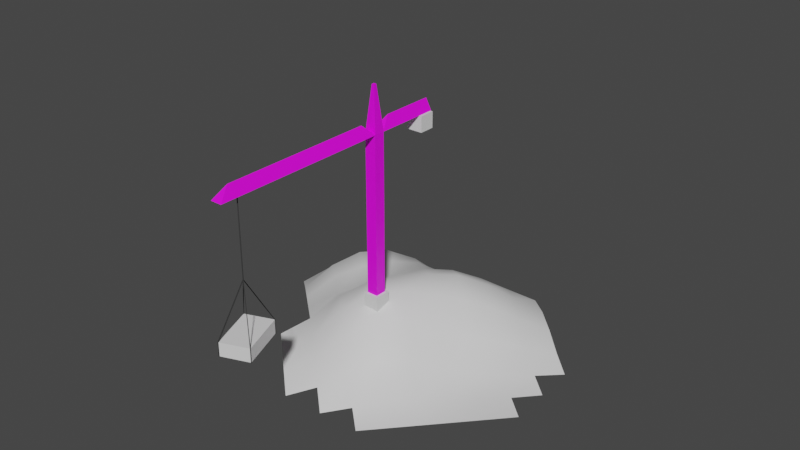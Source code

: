 # Source: crane.blend  (saved by Blender 3.3.6; exported with 4.5.12 LTS)
import bpy
from mathutils import Matrix  # noqa: F401  (used for matrix-valued properties, if any)

bpy.ops.wm.read_factory_settings(use_empty=True)
scene = bpy.context.scene
scene.name = 'Scene'

# ---- collections
col_collection = bpy.data.collections.new('Collection'); scene.collection.children.link(col_collection)

# ---- images (referenced by path relative to the original .blend; pixels are not part of the script)
import os
ASSET_DIR = os.environ.get("B2B_ASSET_DIR", "")  # directory of the original .blend (textures are referenced by path, not embedded)
HERE = os.path.dirname(os.path.abspath(__file__))  # packed textures are extracted next to this script under _unpacked/

def load_image(name, relpath, width, height, colorspace="sRGB"):
    """Load a texture the original file referenced (path relative to the .blend, or extracted next to this script)."""
    p = next((c for c in (os.path.join(HERE, relpath), os.path.join(ASSET_DIR, relpath)) if relpath and os.path.exists(c)), "")
    if p:
        img = bpy.data.images.load(p, check_existing=True)
        img.name = name
    else:  # same state as the original file: an image datablock whose file is absent (Cycles renders it pink)
        img = bpy.data.images.new(name, width, height)
        img.source = "FILE"
        img.filepath = "//" + (relpath or name)
    img.colorspace_settings.name = colorspace
    return img
img_crane_png = load_image('crane.png', 'crane.png', 1024, 1024, 'sRGB')

# ---- materials (node trees are filled in below, after node groups)
mat_pebbles = bpy.data.materials.new('pebbles')
mat_pebbles.use_transparent_shadow = False
mat_crane = bpy.data.materials.new('Crane')
mat_crane.use_transparent_shadow = False
mat_bricks = bpy.data.materials.new('bricks')
mat_bricks.use_transparent_shadow = False
mat_concrete = bpy.data.materials.new('concrete')
mat_concrete.use_transparent_shadow = False
mat_snow = bpy.data.materials.new('Snow')
mat_snow.use_transparent_shadow = False
mat_rope = bpy.data.materials.new('rope')
mat_rope.use_transparent_shadow = False

# ---- material node trees
mat_pebbles.use_nodes = True; mat_pebbles.node_tree.nodes.clear()
_N = mat_pebbles.node_tree.nodes; _L = mat_pebbles.node_tree.links
n0 = _N.new('ShaderNodeBsdfPrincipled'); n0.name = 'Principled BSDF'; n0.location = (10, 300)
n0.distribution = 'GGX'
n0.subsurface_method = 'RANDOM_WALK_SKIN'
n0.inputs[3].default_value = 1.45
n0.inputs[27].default_value = (0.0, 0.0, 0.0, 1.0)
n0.inputs[28].default_value = 1.0
n1 = _N.new('ShaderNodeOutputMaterial'); n1.name = 'Material Output'; n1.location = (300, 300)
_L.new(n0.outputs[0], n1.inputs[0])
n1.is_active_output = True
mat_crane.use_nodes = True; mat_crane.node_tree.nodes.clear()
_N = mat_crane.node_tree.nodes; _L = mat_crane.node_tree.links
n0 = _N.new('ShaderNodeBsdfPrincipled'); n0.name = 'Principled BSDF'; n0.location = (10, 300)
n0.distribution = 'GGX'
n0.subsurface_method = 'RANDOM_WALK_SKIN'
n0.inputs[3].default_value = 1.45
n0.inputs[27].default_value = (0.0, 0.0, 0.0, 1.0)
n0.inputs[28].default_value = 1.0
n1 = _N.new('ShaderNodeOutputMaterial'); n1.name = 'Material Output'; n1.location = (300, 300)
n2 = _N.new('ShaderNodeTexImage'); n2.name = 'Image Texture'; n2.location = (-287, 195)
n2.image = img_crane_png
_L.new(n0.outputs[0], n1.inputs[0])
_L.new(n2.outputs[0], n0.inputs[0])
n1.is_active_output = True
mat_bricks.use_nodes = True; mat_bricks.node_tree.nodes.clear()
_N = mat_bricks.node_tree.nodes; _L = mat_bricks.node_tree.links
n0 = _N.new('ShaderNodeBsdfPrincipled'); n0.name = 'Principled BSDF'; n0.location = (10, 300)
n0.distribution = 'GGX'
n0.subsurface_method = 'RANDOM_WALK_SKIN'
n0.inputs[3].default_value = 1.45
n0.inputs[27].default_value = (0.0, 0.0, 0.0, 1.0)
n0.inputs[28].default_value = 1.0
n1 = _N.new('ShaderNodeOutputMaterial'); n1.name = 'Material Output'; n1.location = (300, 300)
_L.new(n0.outputs[0], n1.inputs[0])
n1.is_active_output = True
mat_concrete.use_nodes = True; mat_concrete.node_tree.nodes.clear()
_N = mat_concrete.node_tree.nodes; _L = mat_concrete.node_tree.links
n0 = _N.new('ShaderNodeBsdfPrincipled'); n0.name = 'Principled BSDF'; n0.location = (10, 300)
n0.distribution = 'GGX'
n0.subsurface_method = 'RANDOM_WALK_SKIN'
n0.inputs[3].default_value = 1.45
n0.inputs[27].default_value = (0.0, 0.0, 0.0, 1.0)
n0.inputs[28].default_value = 1.0
n1 = _N.new('ShaderNodeOutputMaterial'); n1.name = 'Material Output'; n1.location = (300, 300)
_L.new(n0.outputs[0], n1.inputs[0])
n1.is_active_output = True
mat_snow.use_nodes = True; mat_snow.node_tree.nodes.clear()
_N = mat_snow.node_tree.nodes; _L = mat_snow.node_tree.links
n0 = _N.new('ShaderNodeBsdfPrincipled'); n0.name = 'Principled BSDF'; n0.location = (10, 300)
n0.distribution = 'GGX'
n0.subsurface_method = 'RANDOM_WALK_SKIN'
n0.inputs[3].default_value = 1.45
n0.inputs[27].default_value = (0.0, 0.0, 0.0, 1.0)
n0.inputs[28].default_value = 1.0
n1 = _N.new('ShaderNodeOutputMaterial'); n1.name = 'Material Output'; n1.location = (300, 300)
_L.new(n0.outputs[0], n1.inputs[0])
n1.is_active_output = True
mat_rope.use_nodes = True; mat_rope.node_tree.nodes.clear()
_N = mat_rope.node_tree.nodes; _L = mat_rope.node_tree.links
n0 = _N.new('ShaderNodeBsdfPrincipled'); n0.name = 'Principled BSDF'; n0.location = (10, 300)
n0.distribution = 'GGX'
n0.subsurface_method = 'RANDOM_WALK_SKIN'
n0.inputs[0].default_value = (0.03968, 0.03968, 0.03968, 1.0)
n0.inputs[3].default_value = 1.45
n0.inputs[13].default_value = 0.0
n0.inputs[27].default_value = (0.0, 0.0, 0.0, 1.0)
n0.inputs[28].default_value = 1.0
n1 = _N.new('ShaderNodeOutputMaterial'); n1.name = 'Material Output'; n1.location = (300, 300)
_L.new(n0.outputs[0], n1.inputs[0])
n1.is_active_output = True

# ---- world
world_world = bpy.data.worlds.new('World'); scene.world = world_world
world_world.use_nodes = True; world_world.node_tree.nodes.clear()
_N = world_world.node_tree.nodes; _L = world_world.node_tree.links
n0 = _N.new('ShaderNodeOutputWorld'); n0.name = 'World Output'; n0.location = (300, 300)
n1 = _N.new('ShaderNodeBackground'); n1.name = 'Background'; n1.location = (10, 300)
n1.inputs[0].default_value = (0.05088, 0.05088, 0.05088, 1.0)
_L.new(n1.outputs[0], n0.inputs[0])
n0.is_active_output = True
world_world.color = (0.05088, 0.05088, 0.05088)
world_world.use_sun_shadow = False
world_world.sun_shadow_jitter_overblur = 0.0

# ---- meshes
me_plane_003 = bpy.data.meshes.new('Plane.003')
me_plane_003.from_pydata([(12.73, -16.36, 0.3839), (9.091, -16.36, 2.321), (5.455, -16.36, 3.453), (1.818, -16.36, 3.453), (-1.818, -16.36, 2.321), (-5.455, -16.36, 0.3839), (12.73, -12.73, 1.567), (9.091, -12.73, 4.61), (5.455, -12.73, 6.289), (1.818, -12.73, 6.289), (-1.818, -12.73, 4.784), (-5.455, -12.73, 1.868), (-9.091, -12.73, 0.5302), (12.73, -9.091, 2.289), (9.091, -9.091, 4.939), (5.455, -9.091, 6.237), (1.818, -9.091, 6.634), (-1.818, -9.091, 6.116), (-5.455, -9.091, 4.148), (-9.091, -9.091, 2.819), (-12.73, -9.091, 1.565), (12.73, -5.455, 2.875), (9.091, -5.455, 4.633), (5.455, -5.455, 5.809), (1.818, -5.455, 6.597), (-1.818, -5.455, 7.298), (-5.455, -5.455, 6.823), (-9.091, -5.455, 5.359), (-12.73, -5.455, 3.398), (-16.36, -5.455, 1.488), (16.36, -1.818, 1.649), (12.73, -1.818, 3.516), (9.091, -1.818, 6.426), (5.455, -1.818, 8.153), (1.818, -1.818, 8.624), (-1.818, -1.818, 8.571), (-5.455, -1.818, 8.128), (-9.091, -1.818, 6.523), (-12.73, -1.818, 4.245), (-16.36, -1.818, 1.937), (16.36, 1.818, 1.406), (12.73, 1.818, 3.415), (9.091, 1.818, 6.75), (5.455, 1.818, 8.661), (1.818, 1.818, 8.676), (-1.818, 1.818, 7.774), (-5.455, 1.818, 6.823), (-9.091, 1.818, 5.359), (-12.73, 1.818, 3.398), (-16.36, 1.818, 1.488), (16.36, 5.455, 0.8072), (12.73, 5.455, 2.514), (9.091, 5.455, 5.524), (5.455, 5.455, 7.099), (1.818, 5.455, 6.47), (-1.818, 5.455, 5.053), (-5.455, 5.455, 3.887), (-9.091, 5.455, 2.819), (-12.73, 5.455, 1.565), (-16.36, 5.455, 0.5326), (16.36, 9.091, 0.1939), (12.73, 9.091, 1.006), (9.091, 9.091, 3.014), (5.455, 9.091, 4.122), (1.818, 9.091, 3.302), (-1.818, 9.091, 1.83), (-5.455, 9.091, 1.093), (-9.091, 9.091, 0.5302), (-12.73, 9.091, 0.1753), (-16.36, 9.091, 0.0), (12.73, 12.73, 0.06916), (9.091, 12.73, 0.4364), (5.455, 12.73, 0.8088), (1.818, 12.73, 0.5497), (-1.818, 12.73, 0.2811), (-5.455, 12.73, 0.06916), (-9.091, 12.73, 0.0), (-12.73, 12.73, 0.0), (9.091, 16.36, 0.0), (5.455, 16.36, 0.0), (1.818, 16.36, 0.0), (-1.818, 16.36, 0.0), (-5.455, 16.36, 0.0), (-9.091, 16.36, 0.0)], [], [(76, 75, 82, 83), (75, 74, 81, 82), (74, 73, 80, 81), (73, 72, 79, 80), (72, 71, 78, 79), (68, 67, 76, 77), (67, 66, 75, 76), (66, 65, 74, 75), (65, 64, 73, 74), (64, 63, 72, 73), (63, 62, 71, 72), (62, 61, 70, 71), (59, 58, 68, 69), (58, 57, 67, 68), (57, 56, 66, 67), (56, 55, 65, 66), (55, 54, 64, 65), (54, 53, 63, 64), (53, 52, 62, 63), (52, 51, 61, 62), (51, 50, 60, 61), (49, 48, 58, 59), (48, 47, 57, 58), (47, 46, 56, 57), (46, 45, 55, 56), (45, 44, 54, 55), (44, 43, 53, 54), (43, 42, 52, 53), (42, 41, 51, 52), (41, 40, 50, 51), (39, 38, 48, 49), (38, 37, 47, 48), (37, 36, 46, 47), (36, 35, 45, 46), (35, 34, 44, 45), (34, 33, 43, 44), (33, 32, 42, 43), (32, 31, 41, 42), (31, 30, 40, 41), (29, 28, 38, 39), (28, 27, 37, 38), (27, 26, 36, 37), (26, 25, 35, 36), (25, 24, 34, 35), (24, 23, 33, 34), (23, 22, 32, 33), (22, 21, 31, 32), (20, 19, 27, 28), (19, 18, 26, 27), (18, 17, 25, 26), (17, 16, 24, 25), (16, 15, 23, 24), (15, 14, 22, 23), (14, 13, 21, 22), (12, 11, 18, 19), (11, 10, 17, 18), (10, 9, 16, 17), (9, 8, 15, 16), (8, 7, 14, 15), (7, 6, 13, 14), (5, 4, 10, 11), (4, 3, 9, 10), (3, 2, 8, 9), (2, 1, 7, 8), (1, 0, 6, 7)])
me_plane_003.polygons.foreach_set('use_smooth', [True] * 65)
_uv = me_plane_003.uv_layers.new(name='UVMap')
_uv.uv.foreach_set('vector', [0.2727, 0.8182, 0.3636, 0.8182, 0.3636, 0.9091, 0.2727, 0.9091, 0.3636, 0.8182, 0.4545, 0.8182, 0.4545, 0.9091, 0.3636, 0.9091, 0.4545, 0.8182, 0.5455, 0.8182, 0.5455, 0.9091, 0.4545, 0.9091, 0.5455, 0.8182, 0.6364, 0.8182, 0.6364, 0.9091, 0.5455, 0.9091, 0.6364, 0.8182, 0.7273, 0.8182, 0.7273, 0.9091, 0.6364, 0.9091, 0.1818, 0.7273, 0.2727, 0.7273, 0.2727, 0.8182, 0.1818, 0.8182, 0.2727, 0.7273, 0.3636, 0.7273, 0.3636, 0.8182, 0.2727, 0.8182, 0.3636, 0.7273, 0.4545, 0.7273, 0.4545, 0.8182, 0.3636, 0.8182, 0.4545, 0.7273, 0.5455, 0.7273, 0.5455, 0.8182, 0.4545, 0.8182, 0.5455, 0.7273, 0.6364, 0.7273, 0.6364, 0.8182, 0.5455, 0.8182, 0.6364, 0.7273, 0.7273, 0.7273, 0.7273, 0.8182, 0.6364, 0.8182, 0.7273, 0.7273, 0.8182, 0.7273, 0.8182, 0.8182, 0.7273, 0.8182, 0.09091, 0.6364, 0.1818, 0.6364, 0.1818, 0.7273, 0.09091, 0.7273, 0.1818, 0.6364, 0.2727, 0.6364, 0.2727, 0.7273, 0.1818, 0.7273, 0.2727, 0.6364, 0.3636, 0.6364, 0.3636, 0.7273, 0.2727, 0.7273, 0.3636, 0.6364, 0.4545, 0.6364, 0.4545, 0.7273, 0.3636, 0.7273, 0.4545, 0.6364, 0.5455, 0.6364, 0.5455, 0.7273, 0.4545, 0.7273, 0.5455, 0.6364, 0.6364, 0.6364, 0.6364, 0.7273, 0.5455, 0.7273, 0.6364, 0.6364, 0.7273, 0.6364, 0.7273, 0.7273, 0.6364, 0.7273, 0.7273, 0.6364, 0.8182, 0.6364, 0.8182, 0.7273, 0.7273, 0.7273, 0.8182, 0.6364, 0.9091, 0.6364, 0.9091, 0.7273, 0.8182, 0.7273, 0.09091, 0.5455, 0.1818, 0.5455, 0.1818, 0.6364, 0.09091, 0.6364, 0.1818, 0.5455, 0.2727, 0.5455, 0.2727, 0.6364, 0.1818, 0.6364, 0.2727, 0.5455, 0.3636, 0.5455, 0.3636, 0.6364, 0.2727, 0.6364, 0.3636, 0.5455, 0.4545, 0.5455, 0.4545, 0.6364, 0.3636, 0.6364, 0.4545, 0.5455, 0.5455, 0.5455, 0.5455, 0.6364, 0.4545, 0.6364, 0.5455, 0.5455, 0.6364, 0.5455, 0.6364, 0.6364, 0.5455, 0.6364, 0.6364, 0.5455, 0.7273, 0.5455, 0.7273, 0.6364, 0.6364, 0.6364, 0.7273, 0.5455, 0.8182, 0.5455, 0.8182, 0.6364, 0.7273, 0.6364, 0.8182, 0.5455, 0.9091, 0.5455, 0.9091, 0.6364, 0.8182, 0.6364, 0.09091, 0.4545, 0.1818, 0.4545, 0.1818, 0.5455, 0.09091, 0.5455, 0.1818, 0.4545, 0.2727, 0.4545, 0.2727, 0.5455, 0.1818, 0.5455, 0.2727, 0.4545, 0.3636, 0.4545, 0.3636, 0.5455, 0.2727, 0.5455, 0.3636, 0.4545, 0.4545, 0.4545, 0.4545, 0.5455, 0.3636, 0.5455, 0.4545, 0.4545, 0.5455, 0.4545, 0.5455, 0.5455, 0.4545, 0.5455, 0.5455, 0.4545, 0.6364, 0.4545, 0.6364, 0.5455, 0.5455, 0.5455, 0.6364, 0.4545, 0.7273, 0.4545, 0.7273, 0.5455, 0.6364, 0.5455, 0.7273, 0.4545, 0.8182, 0.4545, 0.8182, 0.5455, 0.7273, 0.5455, 0.8182, 0.4545, 0.9091, 0.4545, 0.9091, 0.5455, 0.8182, 0.5455, 0.09091, 0.3636, 0.1818, 0.3636, 0.1818, 0.4545, 0.09091, 0.4545, 0.1818, 0.3636, 0.2727, 0.3636, 0.2727, 0.4545, 0.1818, 0.4545, 0.2727, 0.3636, 0.3636, 0.3636, 0.3636, 0.4545, 0.2727, 0.4545, 0.3636, 0.3636, 0.4545, 0.3636, 0.4545, 0.4545, 0.3636, 0.4545, 0.4545, 0.3636, 0.5455, 0.3636, 0.5455, 0.4545, 0.4545, 0.4545, 0.5455, 0.3636, 0.6364, 0.3636, 0.6364, 0.4545, 0.5455, 0.4545, 0.6364, 0.3636, 0.7273, 0.3636, 0.7273, 0.4545, 0.6364, 0.4545, 0.7273, 0.3636, 0.8182, 0.3636, 0.8182, 0.4545, 0.7273, 0.4545, 0.1818, 0.2727, 0.2727, 0.2727, 0.2727, 0.3636, 0.1818, 0.3636, 0.2727, 0.2727, 0.3636, 0.2727, 0.3636, 0.3636, 0.2727, 0.3636, 0.3636, 0.2727, 0.4545, 0.2727, 0.4545, 0.3636, 0.3636, 0.3636, 0.4545, 0.2727, 0.5455, 0.2727, 0.5455, 0.3636, 0.4545, 0.3636, 0.5455, 0.2727, 0.6364, 0.2727, 0.6364, 0.3636, 0.5455, 0.3636, 0.6364, 0.2727, 0.7273, 0.2727, 0.7273, 0.3636, 0.6364, 0.3636, 0.7273, 0.2727, 0.8182, 0.2727, 0.8182, 0.3636, 0.7273, 0.3636, 0.2727, 0.1818, 0.3636, 0.1818, 0.3636, 0.2727, 0.2727, 0.2727, 0.3636, 0.1818, 0.4545, 0.1818, 0.4545, 0.2727, 0.3636, 0.2727, 0.4545, 0.1818, 0.5455, 0.1818, 0.5455, 0.2727, 0.4545, 0.2727, 0.5455, 0.1818, 0.6364, 0.1818, 0.6364, 0.2727, 0.5455, 0.2727, 0.6364, 0.1818, 0.7273, 0.1818, 0.7273, 0.2727, 0.6364, 0.2727, 0.7273, 0.1818, 0.8182, 0.1818, 0.8182, 0.2727, 0.7273, 0.2727, 0.3636, 0.09091, 0.4545, 0.09091, 0.4545, 0.1818, 0.3636, 0.1818, 0.4545, 0.09091, 0.5455, 0.09091, 0.5455, 0.1818, 0.4545, 0.1818, 0.5455, 0.09091, 0.6364, 0.09091, 0.6364, 0.1818, 0.5455, 0.1818, 0.6364, 0.09091, 0.7273, 0.09091, 0.7273, 0.1818, 0.6364, 0.1818, 0.7273, 0.09091, 0.8182, 0.09091, 0.8182, 0.1818, 0.7273, 0.1818])
me_plane_003.materials.append(mat_pebbles)
me_plane_003.update()
me_cube_009 = bpy.data.meshes.new('Cube.009')
me_cube_009.from_pydata([(-0.7, -0.7, 2.0), (-0.7, -0.7, 22.0), (-0.7, 0.7, 2.0), (-0.7, 0.7, 22.0), (0.7, -0.7, 2.0), (0.7, -0.7, 22.0), (0.7, 0.7, 2.0), (0.7, 0.7, 22.0), (-1.0, -1.0, -0.5), (-1.0, -1.0, 2.0), (-1.0, 1.0, -0.5), (-1.0, 1.0, 2.0), (1.0, -1.0, -0.5), (1.0, -1.0, 2.0), (1.0, 1.0, -0.5), (1.0, 1.0, 2.0)], [], [(0, 1, 3, 2), (2, 3, 7, 6), (6, 7, 5, 4), (4, 5, 1, 0), (8, 9, 11, 10), (10, 11, 15, 14), (14, 15, 13, 12), (12, 13, 9, 8), (15, 11, 9, 13)])
me_cube_009.polygons.foreach_set('material_index', [0, 0, 0, 0, 1, 1, 1, 1, 1])
_uv = me_cube_009.uv_layers.new(name='UVMap')
_uv.uv.foreach_set('vector', [2.965, 14.08, 2.965, 0.01944, 4.03, 0.01944, 4.03, 14.08, -0.02813, 14.08, -0.02813, 0.001831, 1.038, 0.001831, 1.038, 14.08, 1.964, 14.08, 1.964, 0.01944, 3.038, 0.01944, 3.038, 14.08, 0.9677, 14.08, 0.9677, 0.002476, 2.022, 0.002476, 2.022, 14.08, 0.6667, 0.4167, 0.6667, 0.8333, 0.3333, 0.8333, 0.3333, 0.4167, 0.3333, 0.0, 0.3333, 0.4167, 0.0, 0.4167, 0.0, 0.0, 0.6667, 0.0, 0.6667, 0.4167, 0.3333, 0.4167, 0.3333, 0.0, 0.3333, 0.4167, 0.3333, 0.8333, 0.0, 0.8333, 0.0, 0.4167, 0.6667, 0.0, 1.0, 0.0, 1.0, 0.3333, 0.6667, 0.3333])
me_cube_009.materials.append(mat_crane)
me_cube_009.materials.append(mat_bricks)
me_cube_009.update()
me_cube_010 = bpy.data.meshes.new('Cube.010')
me_cube_010.from_pydata([(-0.7, -0.7, 0.0), (-0.7, 0.7, 0.0), (0.7, -0.7, 0.0), (0.7, 0.7, 0.0), (-0.7, -22.75, -0.004032), (3.775e-16, -21.2, 1.396), (-0.7, -0.6397, -0.004032), (3.775e-16, -2.14, 1.396), (0.7, -22.75, -0.004032), (0.7, -0.6397, -0.004032), (-0.7, 0.638, -0.004032), (3.775e-16, 2.197, 1.396), (-0.7, 8.932, -0.004032), (3.775e-16, 8.895, 1.396), (0.7, 0.638, -0.004032), (0.7, 8.932, -0.004032), (0.1715, -0.1715, 5.491), (-0.1715, 0.1715, 5.491), (0.1715, 0.1715, 5.491), (-0.1715, -0.1715, 5.491), (-0.3591, 0.3591, 3.542), (0.3591, 0.3591, 3.542), (0.3591, -0.3591, 3.542), (-0.3591, -0.3591, 3.542), (-0.5267, 0.5267, 1.8), (0.5267, 0.5267, 1.8), (0.5267, -0.5267, 1.8), (-0.5267, -0.5267, 1.8), (-0.6076, 0.02927, 0.9421), (-0.2653, 0.02245, 4.522), (-0.4386, 0.01865, 2.715), (-0.007155, -0.609, 0.9328), (-0.01185, -0.4387, 2.715), (-0.0001013, -0.2636, 4.534), (0.2661, 0.0003795, 4.583), (0.438, -0.00236, 2.729), (0.6118, 0.0216, 0.9557), (0.0504, 0.6078, 0.9113), (0.01774, 0.4404, 2.692), (0.002371, 0.2628, 4.542), (-1.0, 6.846, -2.02), (-1.0, 6.846, -0.01954), (-1.0, 8.846, -2.02), (-1.0, 8.846, -0.01954), (1.0, 6.846, -2.02), (1.0, 6.846, -0.01954), (1.0, 8.846, -2.02), (1.0, 8.846, -0.01954)], [], [(23, 19, 29), (4, 5, 7, 6), (6, 7, 9), (9, 7, 5, 8), (8, 5, 4), (6, 9, 8, 4), (16, 19, 33), (20, 17, 39), (18, 16, 34), (10, 11, 13, 12), (12, 13, 15), (15, 13, 11, 14), (14, 11, 10), (12, 15, 14, 10), (25, 21, 35), (20, 21, 38), (26, 22, 32), (27, 23, 30), (27, 24, 28), (26, 27, 31), (24, 25, 37), (3, 25, 36), (1, 0, 28), (25, 24, 38), (22, 21, 34), (0, 27, 28), (24, 1, 28), (20, 24, 30), (17, 20, 29), (20, 23, 29), (19, 17, 29), (24, 27, 30), (23, 20, 30), (0, 2, 31), (2, 26, 31), (27, 0, 31), (23, 27, 32), (27, 26, 32), (22, 23, 32), (23, 22, 33), (19, 23, 33), (22, 16, 33), (16, 22, 34), (21, 18, 34), (22, 26, 35), (26, 25, 35), (21, 22, 35), (26, 2, 36), (25, 26, 36), (2, 3, 36), (3, 1, 37), (1, 24, 37), (25, 3, 37), (21, 25, 38), (24, 20, 38), (18, 21, 39), (21, 20, 39), (17, 18, 39), (40, 41, 43, 42), (42, 43, 47, 46), (46, 47, 45, 44), (44, 45, 41, 40), (42, 46, 44, 40), (47, 43, 41, 45)])
me_cube_010.polygons.foreach_set('material_index', [0, 0, 0, 0, 0, 0, 0, 0, 0, 0, 0, 0, 0, 0, 0, 0, 0, 0, 0, 0, 0, 0, 0, 0, 0, 0, 0, 0, 0, 0, 0, 0, 0, 0, 0, 0, 0, 0, 0, 0, 0, 0, 0, 0, 0, 0, 0, 0, 0, 0, 0, 0, 0, 0, 0, 0, 0, 0, 1, 1, 1, 1, 1, 1])
_uv = me_cube_010.uv_layers.new(name='UVMap')
_uv.uv.foreach_set('vector', [2.98, -1.939, 2.985, -3.024, 3.494, -2.485, 4.964, -2.884, 6.026, -1.795, 6.026, 11.03, 4.964, 12.08, 0.007866, 0.9978, 0.4946, 0.4898, 0.9985, 0.9816, 3.963, -3.075, 5.026, -2.013, 5.026, 11.03, 3.963, 12.12, -0.002264, 0.9958, 0.4931, 0.4933, 0.9886, 0.9958, 5.977, -4.02, 7.017, -4.02, 7.017, 12.04, 5.977, 12.04, 1.003, -3.026, 1.969, -3.026, 1.492, -2.496, 0.007945, -1.947, 0.01232, -3.026, 0.4969, -2.5, 1.994, -3.024, 2.96, -3.024, 2.503, -2.477, 6.98, -4.085, 8.018, -3.004, 8.018, 2.026, 6.98, 2.052, 0.006255, 0.9928, 0.5017, 0.4821, 0.9971, 0.9928, 7.959, -4.037, 9.006, -4.011, 9.006, 1.045, 7.959, 2.098, 0.01671, 0.9932, 0.5047, 0.478, 1.008, 0.9932, 6.962, 0.9913, 8.031, 0.9913, 8.031, 7.033, 6.962, 7.033, 1.986, -0.9697, 1.99, -1.939, 2.493, -1.483, 0.007945, -1.947, 0.9829, -1.947, 0.4836, -1.481, 0.9949, -0.9814, 0.9988, -1.946, 1.488, -1.488, 2.976, -0.9697, 2.98, -1.939, 3.498, -1.479, 2.976, -0.9697, 3.959, -0.9697, 3.495, -0.4983, 0.9949, -0.9814, 1.978, -0.9814, 1.5, -0.4984, 0.004038, -0.9818, 0.9868, -0.9818, 0.4995, -0.4894, 1.982, 0.0324, 1.986, -0.9697, 2.47, -0.4775, 3.963, 0.0324, 2.972, 0.0324, 3.495, -0.4983, 0.9868, -0.9818, 0.004038, -0.9818, 0.4836, -1.481, 2.965, -1.939, 1.99, -1.939, 2.503, -2.477, 2.972, 0.0324, 2.976, -0.9697, 3.495, -0.4983, 3.959, -0.9697, 3.963, 0.0324, 3.495, -0.4983, 3.955, -1.939, 3.959, -0.9697, 3.498, -1.479, 3.951, -3.024, 3.955, -1.939, 3.494, -2.485, 3.955, -1.939, 2.98, -1.939, 3.494, -2.485, 2.985, -3.024, 3.951, -3.024, 3.494, -2.485, 3.959, -0.9697, 2.976, -0.9697, 3.498, -1.479, 2.98, -1.939, 3.955, -1.939, 3.498, -1.479, 1.982, 0.01598, 0.9908, 0.01598, 1.5, -0.4984, 0.9908, 0.01598, 0.9949, -0.9814, 1.5, -0.4984, 1.978, -0.9814, 1.982, 0.01598, 1.5, -0.4984, 1.974, -1.946, 1.978, -0.9814, 1.488, -1.488, 1.978, -0.9814, 0.9949, -0.9814, 1.488, -1.488, 0.9988, -1.946, 1.974, -1.946, 1.488, -1.488, 1.974, -1.946, 0.9988, -1.946, 1.492, -2.496, 1.969, -3.026, 1.974, -1.946, 1.492, -2.496, 0.9988, -1.946, 1.003, -3.026, 1.492, -2.496, 2.96, -3.024, 2.965, -1.939, 2.503, -2.477, 1.99, -1.939, 1.994, -3.024, 2.503, -2.477, 2.965, -1.939, 2.968, -0.9697, 2.493, -1.483, 2.968, -0.9697, 1.986, -0.9697, 2.493, -1.483, 1.99, -1.939, 2.965, -1.939, 2.493, -1.483, 2.968, -0.9697, 2.972, 0.0324, 2.47, -0.4775, 1.986, -0.9697, 2.968, -0.9697, 2.47, -0.4775, 2.972, 0.0324, 1.982, 0.0324, 2.47, -0.4775, 0.9908, 0.01535, 0.0, 0.01535, 0.4995, -0.4894, 0.0, 0.01535, 0.004038, -0.9818, 0.4995, -0.4894, 0.9868, -0.9818, 0.9908, 0.01535, 0.4995, -0.4894, 0.9829, -1.947, 0.9868, -0.9818, 0.4836, -1.481, 0.004038, -0.9818, 0.007945, -1.947, 0.4836, -1.481, 0.9785, -3.026, 0.9829, -1.947, 0.4969, -2.5, 0.9829, -1.947, 0.007945, -1.947, 0.4969, -2.5, 0.01232, -3.026, 0.9785, -3.026, 0.4969, -2.5, 0.6667, 0.3333, 0.3333, 0.3333, 0.3333, 0.0, 0.6667, 0.0, 1.0, 0.6667, 0.6667, 0.6667, 0.6667, 0.3333, 1.0, 0.3333, 0.3333, 0.3333, 0.0, 0.3333, 0.0, 0.0, 0.3333, 0.0, 0.3333, 1.0, 0.0, 1.0, 0.0, 0.6667, 0.3333, 0.6667, 0.0, 0.3333, 0.3333, 0.3333, 0.3333, 0.6667, 0.0, 0.6667, 0.6667, 0.0, 1.0, 0.0, 1.0, 0.3333, 0.6667, 0.3333])
me_cube_010.materials.append(mat_crane)
me_cube_010.materials.append(mat_bricks)
me_cube_010.update()
me_plane = bpy.data.meshes.new('Plane')
me_plane.from_pydata([], [], [])
_uv = me_plane.uv_layers.new(name='UVMap')
_uv.uv.foreach_set('vector', [])
me_plane.update()
me_cube_004 = bpy.data.meshes.new('Cube.004')
me_cube_004.from_pydata([(-2.9, -1.787, -5.677), (-2.9, -1.787, -4.0), (-2.9, 1.787, -5.677), (-2.9, 1.787, -4.0), (2.9, -1.787, -5.677), (2.9, -1.787, -4.0), (2.9, 1.787, -5.677), (2.9, 1.787, -4.0)], [], [(0, 1, 3, 2), (2, 3, 7, 6), (6, 7, 5, 4), (4, 5, 1, 0), (2, 6, 4, 0), (7, 3, 1, 5)])
me_cube_004.polygons.foreach_set('material_index', [0, 0, 0, 0, 0, 1])
_uv = me_cube_004.uv_layers.new(name='UVMap')
_uv.uv.foreach_set('vector', [0.375, 0.0, 0.625, 0.0, 0.625, 0.25, 0.375, 0.25, 0.375, 0.25, 0.625, 0.25, 0.625, 0.5, 0.375, 0.5, 0.375, 0.5, 0.625, 0.5, 0.625, 0.75, 0.375, 0.75, 0.375, 0.75, 0.625, 0.75, 0.625, 1.0, 0.375, 1.0, 0.125, 0.5, 0.375, 0.5, 0.375, 0.75, 0.125, 0.75, 0.625, 0.5, 0.875, 0.5, 0.875, 0.75, 0.625, 0.75])
me_cube_004.materials.append(mat_concrete)
me_cube_004.materials.append(mat_snow)
me_cube_004.update()
me_cube_011 = bpy.data.meshes.new('Cube.011')
me_cube_011.from_pydata([(-2.848, -1.801, -4.013), (-2.889, -1.735, -4.013), (-2.952, -1.773, -3.987), (-2.911, -1.84, -3.987), (-2.889, 1.735, -4.013), (-2.848, 1.801, -4.013), (-2.911, 1.84, -3.987), (-2.952, 1.773, -3.987), (2.952, -1.773, -3.987), (2.911, -1.84, -3.987), (2.848, -1.801, -4.013), (2.889, -1.735, -4.013), (2.911, 1.84, -3.987), (2.952, 1.773, -3.987), (2.889, 1.735, -4.013), (2.848, 1.801, -4.013), (0.03891, -0.03891, 11.74), (-0.03891, -0.03891, 11.74), (-0.03891, 0.03891, 11.74), (0.03891, 0.03891, 11.74), (-2.944, -1.769, -5.701), (-2.903, -1.835, -5.701), (-2.903, 1.835, -5.701), (-2.944, 1.769, -5.701), (2.944, -1.769, -5.701), (2.903, -1.835, -5.701), (2.903, 1.835, -5.701), (2.944, 1.769, -5.701), (-0.04745, -0.07495, 1.966), (-0.03784, -0.02238, 1.916), (0.04745, 0.07495, 1.966), (0.03784, -0.02238, 1.916), (0.03891, -0.03891, 2.077), (-0.03891, -0.03891, 2.077), (-0.03891, 0.03891, 2.077), (0.03891, 0.03891, 2.077), (-2.846, -1.8, -5.597), (-2.887, -1.734, -5.597), (-2.954, -1.775, -5.597), (-2.913, -1.841, -5.597), (-2.887, 1.734, -5.597), (-2.846, 1.8, -5.597), (-2.913, 1.841, -5.597), (-2.954, 1.775, -5.597), (2.954, -1.775, -5.597), (2.913, -1.841, -5.597), (2.846, -1.8, -5.597), (2.887, -1.734, -5.597), (2.913, 1.841, -5.597), (2.954, 1.775, -5.597), (2.887, 1.734, -5.597), (2.846, 1.8, -5.597), (-2.814, -1.78, -5.634), (-2.855, -1.714, -5.634), (-2.855, -1.714, -5.712), (-2.814, -1.78, -5.712), (-0.04549, -0.07375, -5.634), (-0.08633, 2.421e-08, -5.634), (-0.08633, 2.421e-08, -5.712), (-0.04549, -0.07375, -5.712), (-0.04549, 0.07375, -5.634), (-0.04549, 0.07375, -5.712), (-2.855, 1.714, -5.634), (-2.814, 1.78, -5.634), (-2.814, 1.78, -5.712), (-2.855, 1.714, -5.712), (0.08633, -2.049e-08, -5.712), (0.04549, -0.07375, -5.712), (0.04549, -0.07375, -5.634), (0.08633, -2.049e-08, -5.634), (2.855, -1.714, -5.712), (2.814, -1.78, -5.712), (2.814, -1.78, -5.634), (2.855, -1.714, -5.634), (2.814, 1.78, -5.712), (2.855, 1.714, -5.712), (2.855, 1.714, -5.634), (2.814, 1.78, -5.634), (0.04549, 0.07375, -5.712), (0.04549, 0.07375, -5.634), (-0.03784, 0.02238, 1.916), (0.03784, 0.02238, 1.916), (3.353e-08, -0.04387, 1.916), (0.04745, -0.07495, 1.966), (0.08828, -5.588e-09, 1.966), (-0.08828, 9.313e-09, 1.966), (-0.04745, 0.07495, 1.966), (-1.956e-08, 0.04387, 1.916)], [], [(82, 28, 29), (86, 87, 80), (31, 83, 82), (83, 28, 82), (74, 78, 79, 77, 51, 15, 87, 30, 12, 48, 26), (84, 13, 12, 30), (30, 87, 86), (30, 81, 87), (84, 30, 87, 81), (81, 31, 84), (33, 34, 85, 28), (32, 83, 84, 35), (80, 29, 85), (85, 86, 87, 80), (29, 82, 80), (68, 56, 59, 67), (79, 78, 61, 60), (35, 30, 86, 34), (83, 32, 33, 28), (19, 18, 17, 16), (84, 81, 30, 35), (34, 86, 80, 85), (80, 87, 29), (11, 10, 82, 81), (43, 7, 6, 42), (1, 0, 36, 37), (31, 82, 29, 80, 87, 81), (32, 35, 19, 16), (0, 82, 28, 3, 39, 21, 55, 59, 56, 52, 36), (28, 85, 2, 3), (6, 86, 87, 5, 41, 63, 60, 61, 64, 22, 42), (31, 14, 50, 76, 69, 66, 75, 27, 49, 13, 84), (80, 82, 0, 1), (87, 15, 14, 31), (7, 85, 86, 6), (10, 46, 72, 68, 67, 71, 25, 45, 9, 83, 82), (33, 32, 16, 17), (31, 81, 87), (5, 87, 29, 4), (35, 34, 18, 19), (41, 5, 4, 40), (45, 44, 8, 9), (34, 33, 17, 18), (52, 53, 37, 36), (20, 21, 39, 38), (62, 63, 41, 40), (22, 23, 43, 42), (47, 46, 10, 11), (3, 2, 38, 39), (44, 45, 25, 24), (46, 47, 73, 72), (13, 49, 48, 12), (15, 51, 50, 14), (9, 8, 84, 83), (48, 49, 27, 26), (50, 51, 77, 76), (54, 55, 21, 20), (4, 29, 85, 7, 43, 23, 65, 58, 57, 62, 40), (60, 63, 62, 57, 53, 52, 56, 68, 72, 73, 69, 76, 77, 79), (64, 65, 23, 22), (85, 80, 1, 37, 53, 57, 58, 54, 20, 38, 2), (24, 25, 71, 70), (26, 27, 75, 74), (58, 65, 64, 61, 78, 74, 75, 66, 70, 71, 67, 59, 55, 54), (8, 44, 24, 70, 66, 69, 73, 47, 11, 81, 84), (81, 82, 31)])
me_cube_011.polygons.foreach_set('use_smooth', [True] * 66)
me_cube_011.materials.append(mat_rope)
me_cube_011.update()

# ---- objects
ob_island_001 = bpy.data.objects.new('island.001', me_plane_003)
ob_crane_001 = bpy.data.objects.new('crane.001', me_cube_009)
ob_crane_rotating_001 = bpy.data.objects.new('crane_rotating.001', me_cube_010)
ob_pivot = bpy.data.objects.new('pivot', me_plane)
ob_platform = bpy.data.objects.new('platform', me_cube_004)
ob_rope = bpy.data.objects.new('rope', me_cube_011)

# ---- transforms, parenting, visibility, modifiers, constraints
ob_island_001.location = (1.247, 5.811, -7.492)
ob_island_001.rotation_euler = (0.0, -0.0, 3.974)
ob_crane_001.location = (0.0, 0.0, 0.0)
ob_crane_001.rotation_euler = (0.0, -0.0, -1.583)
ob_crane_rotating_001.parent = ob_crane_001
ob_crane_rotating_001.matrix_parent_inverse = Matrix(((-0.01206, -0.9999, 0.0, 13.0), (0.9999, -0.01206, -0.0, -30.58), (0.0, -0.0, 1.0, -4.7), (-0.0, 0.0, -0.0, 1.0)))
ob_crane_rotating_001.location = (30.74, 12.63, 26.7)
ob_crane_rotating_001.scale = (1.0, 1.0, 1.0)
ob_pivot.parent = ob_crane_rotating_001
ob_pivot.matrix_parent_inverse = Matrix(((0.3534, 0.9355, 0.0, -22.89), (-0.9355, 0.3534, -0.0, -32.7), (0.0, 0.0, 1.0, -11.7), (-0.0, 0.0, -0.0, 1.0)))
ob_pivot.location = (-3.965, 25.72, 11.76)
ob_platform.parent = ob_pivot
ob_platform.matrix_parent_inverse = Matrix(((1.0, -0.0, 0.0, 3.965), (-0.0, 1.0, -0.0, -25.72), (0.0, 0.0, 1.0, -11.76), (-0.0, 0.0, -0.0, 1.0)))
ob_platform.location = (-3.946, 25.73, 0.0)
ob_rope.parent = ob_platform
ob_rope.matrix_parent_inverse = Matrix(((1.0, -0.0, 0.0, 3.946), (-0.0, 1.0, -0.0, -25.73), (0.0, 0.0, 1.0, -0.0), (-0.0, 0.0, -0.0, 1.0)))
ob_rope.location = (-3.946, 25.73, 0.0)

# ---- collection membership
scene.collection.objects.link(ob_island_001)
col_collection.objects.link(ob_crane_001)
col_collection.objects.link(ob_crane_rotating_001)
col_collection.objects.link(ob_pivot)
col_collection.objects.link(ob_platform)
col_collection.objects.link(ob_rope)

# ---- scene / render settings (as saved in the file)
scene.frame_start = 1; scene.frame_end = 250; scene.frame_set(2)
scene.render.engine = 'BLENDER_EEVEE_NEXT'
scene.cycles.sampling_pattern = 'TABULATED_SOBOL'
scene.cycles.use_light_tree = False
scene.view_settings.view_transform = 'Filmic'
bpy.context.view_layer.update()

# ---- added for rendering (the .blend has no active camera and no usable light): camera, sun
cam_auto = bpy.data.cameras.new('AutoCamera')
cam_auto.lens = 50.0
cam_auto.sensor_width = 36.0
cam_auto.clip_end = 1267.31
ob_auto_camera = bpy.data.objects.new('AutoCamera', cam_auto)
scene.collection.objects.link(ob_auto_camera)
ob_auto_camera.location = (73.4587, -83.853, 67.7692)
ob_auto_camera.rotation_euler = (1.09748, -7.21219e-08, 0.694738)
scene.camera = ob_auto_camera
light_auto_sun = bpy.data.lights.new('AutoSun', 'SUN')
light_auto_sun.energy = 3.0
light_auto_sun.angle = 0.0523599
ob_auto_sun = bpy.data.objects.new('AutoSun', light_auto_sun)
scene.collection.objects.link(ob_auto_sun)
ob_auto_sun.rotation_euler = (0.872665, 0.174533, 0.523599)
bpy.context.view_layer.update()
